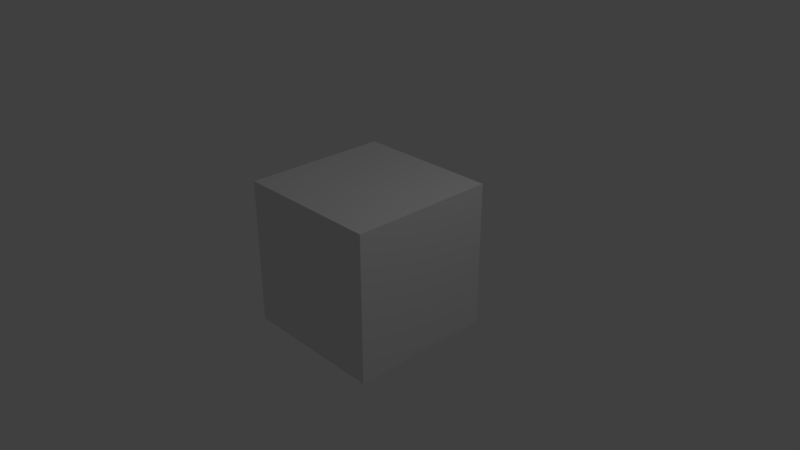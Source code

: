 # Source: aSimpleBox.blend  (saved by Blender 2.78.0; exported with 4.5.12 LTS)
import bpy
from mathutils import Matrix  # noqa: F401  (used for matrix-valued properties, if any)

bpy.ops.wm.read_factory_settings(use_empty=True)
scene = bpy.context.scene
scene.name = 'Scene'

# ---- collections
col_collection_1 = bpy.data.collections.new('Collection 1'); scene.collection.children.link(col_collection_1)

# ---- materials (node trees are filled in below, after node groups)
mat_material = bpy.data.materials.new('Material')
mat_material.alpha_threshold = 0.0
mat_material.use_transparent_shadow = False
mat_material.roughness = 0.5
mat_material.line_color = (0.0, 0.0, 0.0, 1.0)

# ---- material node trees

# ---- world
world_world = bpy.data.worlds.new('World'); scene.world = world_world
world_world.color = (0.05088, 0.05088, 0.05088)
world_world.use_sun_shadow = False
world_world.sun_shadow_jitter_overblur = 0.0
world_world.cycles.sampling_method = 'MANUAL'

# ---- cameras
cam_camera = bpy.data.cameras.new('Camera')
cam_camera.clip_end = 100.0
cam_camera.lens = 35.0
cam_camera.sensor_width = 32.0
cam_camera.sensor_height = 18.0
cam_camera.ortho_scale = 7.314
cam_camera.dof.focus_distance = 0.0
cam_camera.dof.aperture_fstop = 128.0

# ---- lights
light_lamp = bpy.data.lights.new('Lamp', 'POINT')
light_lamp.transmission_factor = 0.0
light_lamp.cutoff_distance = 30.0
light_lamp.energy = 100.0
light_lamp.shadow_buffer_clip_start = 1.001
light_lamp.shadow_soft_size = 0.1
light_lamp.shadow_maximum_resolution = 0.006
light_lamp.use_absolute_resolution = True

# ---- meshes
me_cube = bpy.data.meshes.new('Cube')
me_cube.from_pydata([(1.0, 1.0, -1.0), (1.0, -1.0, -1.0), (-1.0, -1.0, -1.0), (-1.0, 1.0, -1.0), (1.0, 1.0, 1.0), (1.0, -1.0, 1.0), (-1.0, -1.0, 1.0), (-1.0, 1.0, 1.0)], [], [(0, 1, 2, 3), (4, 7, 6, 5), (0, 4, 5, 1), (1, 5, 6, 2), (2, 6, 7, 3), (4, 0, 3, 7)])
me_cube.materials.append(mat_material)
me_cube.use_remesh_preserve_volume = False
me_cube.use_remesh_preserve_attributes = False
me_cube.use_mirror_vertex_groups = False
me_cube.update()
arm_armature = bpy.data.armatures.new('Armature')  # bones are not reproduced

# ---- objects
ob_armature = bpy.data.objects.new('Armature', arm_armature)
ob_cube = bpy.data.objects.new('Cube', me_cube)
ob_lamp = bpy.data.objects.new('Lamp', light_lamp)
ob_camera = bpy.data.objects.new('Camera', cam_camera)

# ---- transforms, parenting, visibility, modifiers, constraints
ob_armature.location = (0.0, 0.0, 0.0)
ob_armature.lineart.crease_threshold = 0.0
ob_cube.location = (0.0, 0.0, 0.0)
ob_cube.lock_rotations_4d = False
ob_cube.empty_display_type = 'ARROWS'
ob_cube.lineart.crease_threshold = 0.0
_vg = ob_cube.vertex_groups.new(name='Bone')
for _i, _w in zip([0, 1, 2, 3, 4, 5, 6, 7], [1.0, 1.0, 1.0, 1.0, 0.9999, 1.0, 0.9751, 0.9938]): _vg.add([_i], _w, 'REPLACE')
_m = ob_cube.modifiers.new('Armature', 'ARMATURE')
_m.object = ob_armature
ob_lamp.location = (4.076, 1.005, 5.904)
ob_lamp.rotation_euler = (0.6503, 0.05522, 1.866)
ob_lamp.lock_rotations_4d = False
ob_lamp.empty_display_type = 'ARROWS'
ob_lamp.color = (0.0, 0.0, 0.0, 0.0)
ob_lamp.lineart.crease_threshold = 0.0
ob_camera.location = (7.481, -6.508, 5.344)
ob_camera.rotation_euler = (1.109, 0.0, 0.8149)
ob_camera.lock_rotations_4d = False
ob_camera.empty_display_type = 'ARROWS'
ob_camera.color = (0.0, 0.0, 0.0, 0.0)
ob_camera.display_type = 'WIRE'
ob_camera.lineart.crease_threshold = 0.0

# ---- collection membership
col_collection_1.objects.link(ob_armature)
col_collection_1.objects.link(ob_cube)
col_collection_1.objects.link(ob_lamp)
col_collection_1.objects.link(ob_camera)

# ---- scene / render settings (as saved in the file)
scene.camera = ob_camera
scene.frame_start = 1; scene.frame_end = 250; scene.frame_set(63)
scene.render.engine = 'BLENDER_EEVEE_NEXT'
scene.render.resolution_percentage = 50
scene.render.dither_intensity = 0.0
scene.cycles.use_denoising = False
scene.cycles.samples = 128
scene.cycles.sampling_pattern = 'TABULATED_SOBOL'
scene.cycles.light_sampling_threshold = 0.0
scene.cycles.use_adaptive_sampling = False
scene.cycles.use_light_tree = False
scene.cycles.blur_glossy = 0.0
scene.cycles.sample_clamp_indirect = 0.0
scene.view_settings.view_transform = 'Standard'
bpy.context.view_layer.update()
